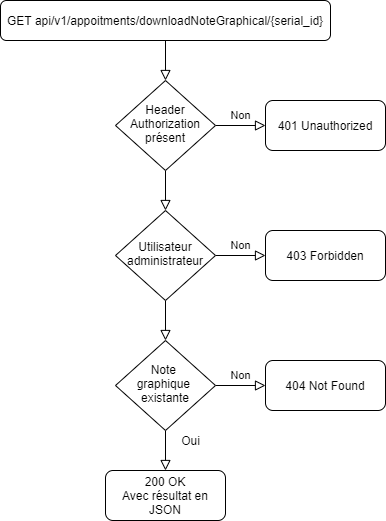

The diagram above was exported from draw.io. Its source (the exported page's mxGraphModel, read from the mxfile embedded in the PNG):
<mxGraphModel dx="1182" dy="707" grid="1" gridSize="10" guides="1" tooltips="1" connect="1" arrows="1" fold="1" page="1" pageScale="1" pageWidth="827" pageHeight="1169" math="0" shadow="0">
  <root>
    <mxCell id="WIyWlLk6GJQsqaUBKTNV-0" />
    <mxCell id="WIyWlLk6GJQsqaUBKTNV-1" parent="WIyWlLk6GJQsqaUBKTNV-0" />
    <mxCell id="WIyWlLk6GJQsqaUBKTNV-3" value="GET api/v1/appoitments/downloadNoteGraphical/{serial_id}" style="rounded=1;whiteSpace=wrap;html=1;fontSize=12;glass=0;strokeWidth=1;shadow=0;" parent="WIyWlLk6GJQsqaUBKTNV-1" vertex="1">
      <mxGeometry x="145" y="30" width="330" height="40" as="geometry" />
    </mxCell>
    <mxCell id="iDIL6tAmCs9mzdsC3x_e-0" value="" style="rounded=0;html=1;jettySize=auto;orthogonalLoop=1;fontSize=11;endArrow=block;endFill=0;endSize=8;strokeWidth=1;shadow=0;labelBackgroundColor=none;edgeStyle=orthogonalEdgeStyle;" parent="WIyWlLk6GJQsqaUBKTNV-1" edge="1">
      <mxGeometry relative="1" as="geometry">
        <mxPoint x="310" y="70" as="sourcePoint" />
        <mxPoint x="310" y="110" as="targetPoint" />
      </mxGeometry>
    </mxCell>
    <mxCell id="iDIL6tAmCs9mzdsC3x_e-1" value="Non" style="edgeStyle=orthogonalEdgeStyle;rounded=0;html=1;jettySize=auto;orthogonalLoop=1;fontSize=11;endArrow=block;endFill=0;endSize=8;strokeWidth=1;shadow=0;labelBackgroundColor=none;" parent="WIyWlLk6GJQsqaUBKTNV-1" target="iDIL6tAmCs9mzdsC3x_e-3" edge="1">
      <mxGeometry y="10" relative="1" as="geometry">
        <mxPoint as="offset" />
        <mxPoint x="360" y="415" as="sourcePoint" />
      </mxGeometry>
    </mxCell>
    <mxCell id="iDIL6tAmCs9mzdsC3x_e-3" value="404 Not Found" style="rounded=1;whiteSpace=wrap;html=1;fontSize=12;glass=0;strokeWidth=1;shadow=0;" parent="WIyWlLk6GJQsqaUBKTNV-1" vertex="1">
      <mxGeometry x="410" y="390" width="120" height="50" as="geometry" />
    </mxCell>
    <mxCell id="iDIL6tAmCs9mzdsC3x_e-7" value="" style="rounded=0;html=1;jettySize=auto;orthogonalLoop=1;fontSize=11;endArrow=block;endFill=0;endSize=8;strokeWidth=1;shadow=0;labelBackgroundColor=none;edgeStyle=orthogonalEdgeStyle;" parent="WIyWlLk6GJQsqaUBKTNV-1" edge="1">
      <mxGeometry relative="1" as="geometry">
        <mxPoint x="310" y="460" as="sourcePoint" />
        <mxPoint x="310" y="500" as="targetPoint" />
      </mxGeometry>
    </mxCell>
    <mxCell id="iDIL6tAmCs9mzdsC3x_e-10" value="200 OK&lt;br&gt;Avec résultat en JSON" style="rounded=1;whiteSpace=wrap;html=1;fontSize=12;glass=0;strokeWidth=1;shadow=0;" parent="WIyWlLk6GJQsqaUBKTNV-1" vertex="1">
      <mxGeometry x="250" y="500" width="120" height="50" as="geometry" />
    </mxCell>
    <mxCell id="so0FptcCIsjLP5uzHNFq-1" value="Oui" style="text;html=1;align=center;verticalAlign=middle;resizable=0;points=[];autosize=1;strokeColor=none;" parent="WIyWlLk6GJQsqaUBKTNV-1" vertex="1">
      <mxGeometry x="320" y="460" width="30" height="20" as="geometry" />
    </mxCell>
    <mxCell id="so0FptcCIsjLP5uzHNFq-44" value="Note &lt;br&gt;graphique&amp;nbsp;&lt;br&gt;existante" style="rhombus;whiteSpace=wrap;html=1;shadow=0;fontFamily=Helvetica;fontSize=12;align=center;strokeWidth=1;spacing=6;spacingTop=-4;" parent="WIyWlLk6GJQsqaUBKTNV-1" vertex="1">
      <mxGeometry x="260" y="370" width="100" height="90" as="geometry" />
    </mxCell>
    <mxCell id="On9KDX_uKjDsTZbq0NpU-0" value="Non" style="edgeStyle=orthogonalEdgeStyle;rounded=0;html=1;jettySize=auto;orthogonalLoop=1;fontSize=11;endArrow=block;endFill=0;endSize=8;strokeWidth=1;shadow=0;labelBackgroundColor=none;" edge="1" parent="WIyWlLk6GJQsqaUBKTNV-1" target="On9KDX_uKjDsTZbq0NpU-1">
      <mxGeometry y="10" relative="1" as="geometry">
        <mxPoint as="offset" />
        <mxPoint x="360" y="155" as="sourcePoint" />
      </mxGeometry>
    </mxCell>
    <mxCell id="On9KDX_uKjDsTZbq0NpU-1" value="401 Unauthorized" style="rounded=1;whiteSpace=wrap;html=1;fontSize=12;glass=0;strokeWidth=1;shadow=0;" vertex="1" parent="WIyWlLk6GJQsqaUBKTNV-1">
      <mxGeometry x="410" y="130" width="120" height="50" as="geometry" />
    </mxCell>
    <mxCell id="On9KDX_uKjDsTZbq0NpU-2" value="" style="rounded=0;html=1;jettySize=auto;orthogonalLoop=1;fontSize=11;endArrow=block;endFill=0;endSize=8;strokeWidth=1;shadow=0;labelBackgroundColor=none;edgeStyle=orthogonalEdgeStyle;" edge="1" parent="WIyWlLk6GJQsqaUBKTNV-1">
      <mxGeometry relative="1" as="geometry">
        <mxPoint x="310" y="200" as="sourcePoint" />
        <mxPoint x="310" y="240" as="targetPoint" />
      </mxGeometry>
    </mxCell>
    <mxCell id="On9KDX_uKjDsTZbq0NpU-3" value="Header Authorization présent" style="rhombus;whiteSpace=wrap;html=1;shadow=0;fontFamily=Helvetica;fontSize=12;align=center;strokeWidth=1;spacing=6;spacingTop=-4;" vertex="1" parent="WIyWlLk6GJQsqaUBKTNV-1">
      <mxGeometry x="260" y="110" width="100" height="90" as="geometry" />
    </mxCell>
    <mxCell id="On9KDX_uKjDsTZbq0NpU-4" value="Non" style="edgeStyle=orthogonalEdgeStyle;rounded=0;html=1;jettySize=auto;orthogonalLoop=1;fontSize=11;endArrow=block;endFill=0;endSize=8;strokeWidth=1;shadow=0;labelBackgroundColor=none;" edge="1" parent="WIyWlLk6GJQsqaUBKTNV-1" target="On9KDX_uKjDsTZbq0NpU-5">
      <mxGeometry y="10" relative="1" as="geometry">
        <mxPoint as="offset" />
        <mxPoint x="360" y="285" as="sourcePoint" />
      </mxGeometry>
    </mxCell>
    <mxCell id="On9KDX_uKjDsTZbq0NpU-5" value="403 Forbidden" style="rounded=1;whiteSpace=wrap;html=1;fontSize=12;glass=0;strokeWidth=1;shadow=0;" vertex="1" parent="WIyWlLk6GJQsqaUBKTNV-1">
      <mxGeometry x="410" y="260" width="120" height="50" as="geometry" />
    </mxCell>
    <mxCell id="On9KDX_uKjDsTZbq0NpU-6" value="" style="rounded=0;html=1;jettySize=auto;orthogonalLoop=1;fontSize=11;endArrow=block;endFill=0;endSize=8;strokeWidth=1;shadow=0;labelBackgroundColor=none;edgeStyle=orthogonalEdgeStyle;" edge="1" parent="WIyWlLk6GJQsqaUBKTNV-1">
      <mxGeometry relative="1" as="geometry">
        <mxPoint x="310" y="330" as="sourcePoint" />
        <mxPoint x="310" y="370" as="targetPoint" />
      </mxGeometry>
    </mxCell>
    <mxCell id="On9KDX_uKjDsTZbq0NpU-7" value="Utilisateur administrateur" style="rhombus;whiteSpace=wrap;html=1;shadow=0;fontFamily=Helvetica;fontSize=12;align=center;strokeWidth=1;spacing=6;spacingTop=-4;" vertex="1" parent="WIyWlLk6GJQsqaUBKTNV-1">
      <mxGeometry x="260" y="240" width="100" height="90" as="geometry" />
    </mxCell>
  </root>
</mxGraphModel>